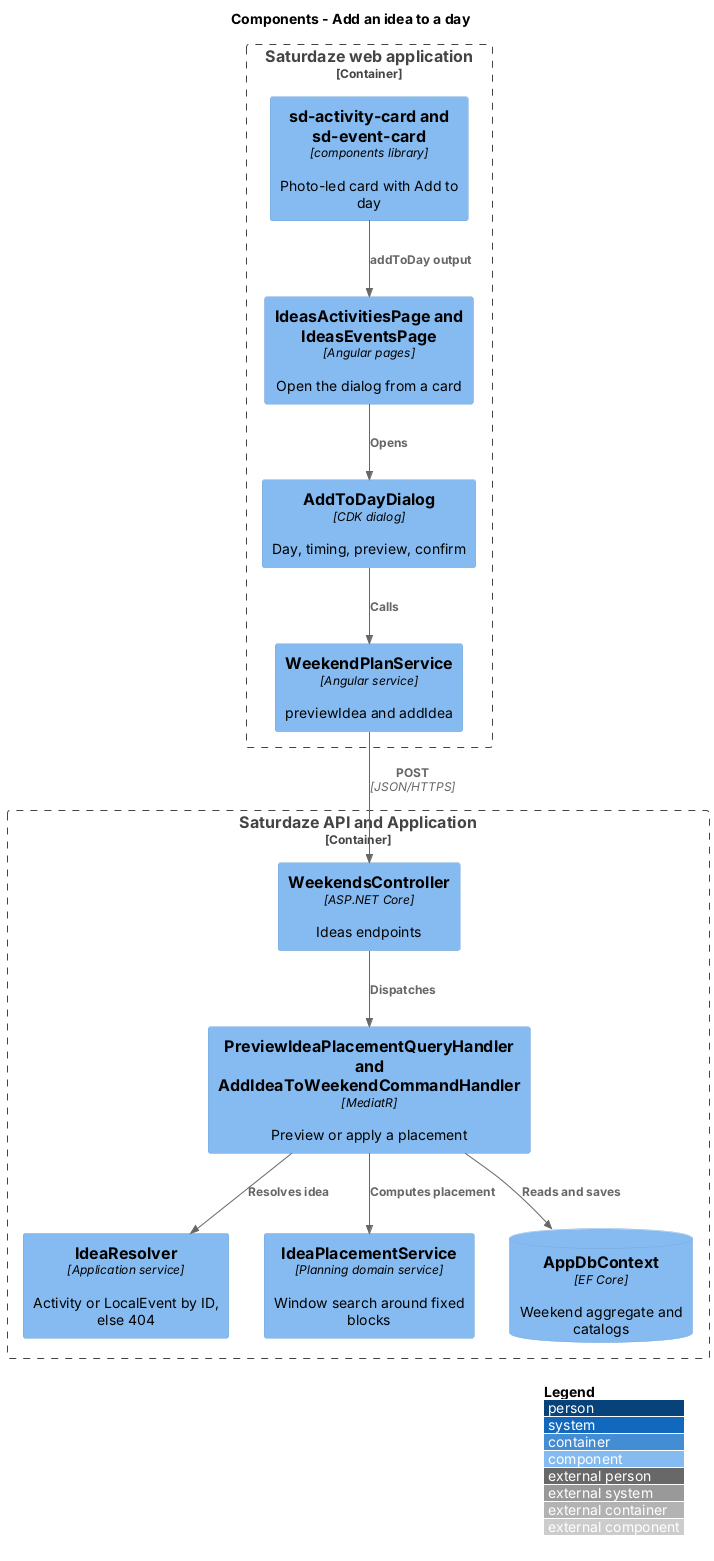

The diagram above was rendered by PlantUML. Its source (embedded in the PNG):
@startuml
!include <C4/C4_Component>
LAYOUT_WITH_LEGEND()
title Components - Add an idea to a day

Container_Boundary(web, "Saturdaze web application") {
  Component(page, "IdeasActivitiesPage and IdeasEventsPage", "Angular pages", "Open the dialog from a card")
  Component(card, "sd-activity-card and sd-event-card", "components library", "Photo-led card with Add to day")
  Component(dialog, "AddToDayDialog", "CDK dialog", "Day, timing, preview, confirm")
  Component(client, "WeekendPlanService", "Angular service", "previewIdea and addIdea")
}
Container_Boundary(api, "Saturdaze API and Application") {
  Component(ctrl, "WeekendsController", "ASP.NET Core", "Ideas endpoints")
  Component(handlers, "PreviewIdeaPlacementQueryHandler and AddIdeaToWeekendCommandHandler", "MediatR", "Preview or apply a placement")
  Component(resolver, "IdeaResolver", "Application service", "Activity or LocalEvent by ID, else 404")
  Component(placer, "IdeaPlacementService", "Planning domain service", "Window search around fixed blocks")
  ComponentDb(db, "AppDbContext", "EF Core", "Weekend aggregate and catalogs")
}
Rel(card, page, "addToDay output")
Rel(page, dialog, "Opens")
Rel(dialog, client, "Calls")
Rel(client, ctrl, "POST", "JSON/HTTPS")
Rel(ctrl, handlers, "Dispatches")
Rel(handlers, resolver, "Resolves idea")
Rel(handlers, placer, "Computes placement")
Rel(handlers, db, "Reads and saves")
@enduml